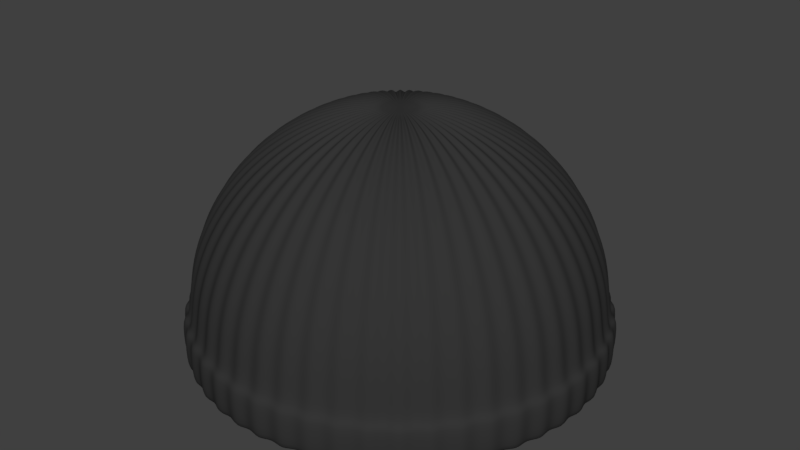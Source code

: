 # Source: Touca.blend  (saved by Blender 2.79.0; exported with 4.5.12 LTS)
import bpy
from mathutils import Matrix  # noqa: F401  (used for matrix-valued properties, if any)

bpy.ops.wm.read_factory_settings(use_empty=True)
scene = bpy.context.scene
scene.name = 'Scene'

# ---- collections
col_collection_1 = bpy.data.collections.new('Collection 1'); scene.collection.children.link(col_collection_1)

# ---- materials (node trees are filled in below, after node groups)
mat_black = bpy.data.materials.new('Black')
mat_black.alpha_threshold = 0.0
mat_black.use_transparent_shadow = False
mat_black.diffuse_color = (0.03522, 0.03522, 0.03522, 1.0)
mat_black.roughness = 0.5

# ---- material node trees

# ---- world
world_world = bpy.data.worlds.new('World'); scene.world = world_world
world_world.color = (0.05088, 0.05088, 0.05088)
world_world.use_sun_shadow = False
world_world.sun_shadow_jitter_overblur = 0.0
world_world.cycles.sampling_method = 'MANUAL'

# ---- meshes
me_sphere_001 = bpy.data.meshes.new('Sphere.001')
me_sphere_001.from_pydata([(0.0, 0.3712, 1.096), (0.0, 0.8065, 0.7389), (0.0, 0.8962, 0.5712), (0.0, 0.9514, 0.3892), (0.01225, 0.1947, 1.181), (0.02403, 0.3819, 1.124), (0.03488, 0.5545, 1.031), (0.0444, 0.7057, 0.9071), (0.05221, 0.8298, 0.7556), (0.05801, 0.9221, 0.5827), (0.06158, 0.9788, 0.3951), (0.06279, 0.998, 0.1843), (0.02372, 0.1877, 1.151), (0.04652, 0.3683, 1.096), (0.06754, 0.5347, 1.007), (0.08597, 0.6805, 0.8859), (0.1011, 0.8002, 0.7389), (0.1123, 0.8891, 0.5712), (0.1192, 0.9439, 0.3892), (0.1216, 0.9624, 0.1847), (0.03656, 0.1916, 1.181), (0.07171, 0.3759, 1.124), (0.1041, 0.5457, 1.031), (0.1325, 0.6946, 0.9071), (0.1558, 0.8167, 0.7556), (0.1731, 0.9075, 0.5827), (0.1838, 0.9634, 0.3951), (0.1874, 0.9823, 0.1843), (0.04706, 0.1833, 1.151), (0.09231, 0.3595, 1.096), (0.134, 0.522, 1.007), (0.1706, 0.6643, 0.8859), (0.2006, 0.7812, 0.7389), (0.2229, 0.868, 0.5712), (0.2366, 0.9215, 0.3892), (0.2412, 0.9395, 0.1847), (0.06029, 0.1855, 1.181), (0.1183, 0.364, 1.124), (0.1717, 0.5284, 1.031), (0.2185, 0.6725, 0.9071), (0.2569, 0.7908, 0.7556), (0.2855, 0.8787, 0.5827), (0.3031, 0.9328, 0.3951), (0.309, 0.9511, 0.1843), (0.06966, 0.1759, 1.151), (0.1366, 0.3451, 1.096), (0.1984, 0.5011, 1.007), (0.2525, 0.6377, 0.8859), (0.2969, 0.7499, 0.7389), (0.3299, 0.8332, 0.5712), (0.3502, 0.8846, 0.3892), (0.3571, 0.9019, 0.1847), (0.08307, 0.1765, 1.181), (0.1629, 0.3463, 1.124), (0.2366, 0.5027, 1.031), (0.3011, 0.6398, 0.9071), (0.354, 0.7523, 0.7556), (0.3934, 0.836, 0.5827), (0.4176, 0.8874, 0.3951), (0.4258, 0.9048, 0.1843), (0.09117, 0.1658, 1.151), (0.1788, 0.3253, 1.096), (0.2596, 0.4722, 1.007), (0.3304, 0.6011, 0.8859), (0.3885, 0.7068, 0.7389), (0.4317, 0.7853, 0.5712), (0.4583, 0.8337, 0.3892), (0.4673, 0.85, 0.1847), (0.1045, 0.1647, 1.181), (0.2051, 0.3231, 1.124), (0.2977, 0.4691, 1.031), (0.3789, 0.597, 0.9071), (0.4455, 0.702, 0.7556), (0.495, 0.7801, 0.5827), (0.5255, 0.8281, 0.3951), (0.5358, 0.8443, 0.1843), (0.1112, 0.1531, 1.151), (0.2182, 0.3003, 1.096), (0.3168, 0.436, 1.007), (0.4032, 0.5549, 0.8859), (0.4741, 0.6525, 0.7389), (0.5268, 0.725, 0.5712), (0.5592, 0.7697, 0.3892), (0.5702, 0.7847, 0.1847), (0.1244, 0.1503, 1.181), (0.2439, 0.2949, 1.124), (0.3541, 0.4281, 1.031), (0.4507, 0.5448, 0.9071), (0.53, 0.6407, 0.7556), (0.5889, 0.7119, 0.5827), (0.6252, 0.7557, 0.3951), (0.6374, 0.7705, 0.1843), (0.1295, 0.1379, 1.151), (0.2541, 0.2706, 1.096), (0.3689, 0.3928, 1.007), (0.4695, 0.5, 0.8859), (0.5521, 0.5879, 0.7389), (0.6135, 0.6533, 0.5712), (0.6513, 0.6935, 0.3892), (0.664, 0.7071, 0.1847), (0.1422, 0.1335, 1.181), (0.279, 0.262, 1.124), (0.405, 0.3803, 1.031), (0.5155, 0.484, 0.9071), (0.6061, 0.5692, 0.7556), (0.6735, 0.6324, 0.5827), (0.715, 0.6714, 0.3951), (0.729, 0.6845, 0.1843), (0.1458, 0.1206, 1.151), (0.286, 0.2366, 1.096), (0.4152, 0.3435, 1.007), (0.5285, 0.4372, 0.8859), (0.6214, 0.5141, 0.7389), (0.6905, 0.5712, 0.5712), (0.733, 0.6064, 0.3892), (0.7474, 0.6183, 0.1847), (0.1578, 0.1147, 1.181), (0.3096, 0.2249, 1.124), (0.4495, 0.3266, 1.031), (0.5721, 0.4156, 0.9071), (0.6727, 0.4887, 0.7556), (0.7474, 0.543, 0.5827), (0.7935, 0.5765, 0.3951), (0.809, 0.5878, 0.1843), (0.1598, 0.1014, 1.151), (0.3134, 0.1989, 1.096), (0.455, 0.2888, 1.007), (0.5791, 0.3675, 0.8859), (0.681, 0.4322, 0.7389), (0.7567, 0.4802, 0.5712), (0.8033, 0.5098, 0.3892), (0.819, 0.5198, 0.1847), (0.171, 0.09399, 1.181), (0.3353, 0.1844, 1.124), (0.4869, 0.2676, 1.031), (0.6196, 0.3407, 0.9071), (0.7286, 0.4006, 0.7556), (0.8096, 0.4451, 0.5827), (0.8595, 0.4725, 0.3951), (0.8763, 0.4818, 0.1843), (0.1712, 0.08057, 1.151), (0.3359, 0.1581, 1.096), (0.4876, 0.2295, 1.007), (0.6206, 0.292, 0.8859), (0.7298, 0.3434, 0.7389), (0.8109, 0.3816, 0.5712), (0.8608, 0.4051, 0.3892), (0.8777, 0.413, 0.1847), (0.1814, 0.07182, 1.181), (0.3558, 0.1409, 1.124), (0.5166, 0.2045, 1.031), (0.6575, 0.2603, 0.9071), (0.7731, 0.3061, 0.7556), (0.859, 0.3401, 0.5827), (0.9119, 0.3611, 0.3951), (0.9298, 0.3681, 0.1843), (0.18, 0.05848, 1.151), (0.353, 0.1147, 1.096), (0.5125, 0.1665, 1.007), (0.6523, 0.212, 0.8859), (0.7671, 0.2492, 0.7389), (0.8523, 0.2769, 0.5712), (0.9048, 0.294, 0.3892), (0.9225, 0.2997, 0.1847), (0.189, 0.04852, 1.181), (0.3707, 0.09517, 1.124), (0.5381, 0.1382, 1.031), (0.6849, 0.1759, 0.9071), (0.8053, 0.2068, 0.7556), (0.8949, 0.2298, 0.5827), (0.95, 0.2439, 0.3951), (0.9686, 0.2487, 0.1843), (0.1859, 0.03546, 1.151), (0.3646, 0.06956, 1.096), (0.5294, 0.101, 1.007), (0.6737, 0.1285, 0.8859), (0.7922, 0.1511, 0.7389), (0.8803, 0.1679, 0.5712), (0.9345, 0.1783, 0.3892), (0.9528, 0.1818, 0.1847), (0.1936, 0.02445, 1.181), (0.3797, 0.04796, 1.124), (0.5512, 0.06963, 1.031), (0.7015, 0.08862, 0.9071), (0.8249, 0.1042, 0.7556), (0.9166, 0.1158, 0.5827), (0.9731, 0.1229, 0.3951), (0.9921, 0.1253, 0.1843), (0.1889, 0.01188, 1.151), (0.3705, 0.02331, 1.096), (0.5378, 0.03384, 1.007), (0.6845, 0.04307, 0.8859), (0.8049, 0.05064, 0.7389), (0.8944, 0.05627, 0.5712), (0.9495, 0.05974, 0.3892), (0.9681, 0.06091, 0.1847), (0.1951, -2.959e-07, 1.181), (0.3827, -3.564e-07, 1.124), (0.5556, -3.247e-07, 1.031), (0.7071, -2.093e-07, 0.9071), (0.8315, -1.869e-07, 0.7556), (0.9239, -2.018e-07, 0.5827), (0.9808, -1.832e-07, 0.3951), (1.0, -9.75e-08, 0.1843), (0.1889, -0.01188, 1.151), (0.3705, -0.02331, 1.096), (0.5378, -0.03384, 1.007), (0.6845, -0.04307, 0.8859), (0.8049, -0.05064, 0.7389), (0.8944, -0.05627, 0.5712), (0.9495, -0.05974, 0.3892), (0.9681, -0.06091, 0.1847), (0.1936, -0.02445, 1.181), (0.3797, -0.04796, 1.124), (0.5512, -0.06963, 1.031), (0.7015, -0.08862, 0.9071), (0.8249, -0.1042, 0.7556), (0.9166, -0.1158, 0.5827), (0.9731, -0.1229, 0.3951), (0.9921, -0.1253, 0.1843), (0.1859, -0.03546, 1.151), (0.3646, -0.06956, 1.096), (0.5294, -0.101, 1.007), (0.6737, -0.1285, 0.8859), (0.7922, -0.1511, 0.7389), (0.8803, -0.1679, 0.5712), (0.9345, -0.1783, 0.3892), (0.9528, -0.1818, 0.1847), (0.189, -0.04852, 1.181), (0.3707, -0.09517, 1.124), (0.5381, -0.1382, 1.031), (0.6849, -0.1759, 0.9071), (0.8053, -0.2068, 0.7556), (0.8949, -0.2298, 0.5827), (0.95, -0.2439, 0.3951), (0.9686, -0.2487, 0.1843), (0.18, -0.05848, 1.151), (0.353, -0.1147, 1.096), (0.5125, -0.1665, 1.007), (0.6523, -0.212, 0.8859), (0.7671, -0.2492, 0.7389), (0.8523, -0.2769, 0.5712), (0.9048, -0.294, 0.3892), (0.9225, -0.2997, 0.1847), (0.1814, -0.07182, 1.181), (0.3558, -0.1409, 1.124), (0.5166, -0.2045, 1.031), (0.6575, -0.2603, 0.9071), (0.7731, -0.3061, 0.7556), (0.859, -0.3401, 0.5827), (0.9119, -0.3611, 0.3951), (0.9298, -0.3681, 0.1843), (0.1712, -0.08057, 1.151), (0.3359, -0.1581, 1.096), (0.4876, -0.2295, 1.007), (0.6206, -0.292, 0.8859), (0.7298, -0.3434, 0.7389), (0.8109, -0.3816, 0.5712), (0.8608, -0.4051, 0.3892), (0.8777, -0.413, 0.1847), (0.171, -0.09399, 1.181), (0.3353, -0.1844, 1.124), (0.4869, -0.2676, 1.031), (0.6196, -0.3407, 0.9071), (0.7286, -0.4006, 0.7556), (0.8096, -0.4451, 0.5827), (0.8595, -0.4725, 0.3951), (0.8763, -0.4818, 0.1843), (0.1598, -0.1014, 1.151), (0.3134, -0.1989, 1.096), (0.455, -0.2888, 1.007), (0.5791, -0.3675, 0.8859), (0.681, -0.4322, 0.7389), (0.7567, -0.4802, 0.5712), (0.8033, -0.5098, 0.3892), (0.819, -0.5198, 0.1847), (0.1578, -0.1147, 1.181), (0.3096, -0.2249, 1.124), (0.4495, -0.3266, 1.031), (0.5721, -0.4156, 0.9071), (0.6727, -0.4887, 0.7556), (0.7474, -0.543, 0.5827), (0.7935, -0.5765, 0.3951), (0.809, -0.5878, 0.1843), (0.1458, -0.1206, 1.151), (0.286, -0.2366, 1.096), (0.4152, -0.3435, 1.007), (0.5285, -0.4372, 0.8859), (0.6214, -0.5141, 0.7389), (0.6905, -0.5712, 0.5712), (0.733, -0.6064, 0.3892), (0.7474, -0.6183, 0.1847), (0.1422, -0.1335, 1.181), (0.279, -0.262, 1.124), (0.405, -0.3803, 1.031), (0.5155, -0.484, 0.9071), (0.6061, -0.5692, 0.7556), (0.6735, -0.6324, 0.5827), (0.715, -0.6714, 0.3951), (0.729, -0.6845, 0.1843), (0.1295, -0.1379, 1.151), (0.2541, -0.2706, 1.096), (0.3689, -0.3928, 1.007), (0.4695, -0.5, 0.8859), (0.5521, -0.5879, 0.7389), (0.6135, -0.6533, 0.5712), (0.6513, -0.6935, 0.3892), (0.664, -0.7071, 0.1847), (0.1244, -0.1503, 1.181), (0.2439, -0.2949, 1.124), (0.3541, -0.4281, 1.031), (0.4507, -0.5448, 0.9071), (0.53, -0.6407, 0.7556), (0.5889, -0.7119, 0.5827), (0.6252, -0.7557, 0.3951), (0.6374, -0.7705, 0.1843), (0.1112, -0.1531, 1.151), (0.2182, -0.3003, 1.096), (0.3168, -0.436, 1.007), (0.4032, -0.5549, 0.8859), (0.4741, -0.6525, 0.7389), (0.5268, -0.725, 0.5712), (0.5592, -0.7697, 0.3892), (0.5702, -0.7847, 0.1847), (0.1045, -0.1647, 1.181), (0.2051, -0.3231, 1.124), (0.2977, -0.4691, 1.031), (0.3789, -0.597, 0.9071), (0.4455, -0.702, 0.7556), (0.495, -0.7801, 0.5827), (0.5255, -0.8281, 0.3951), (0.5358, -0.8443, 0.1843), (0.09117, -0.1658, 1.151), (0.1788, -0.3253, 1.096), (0.2596, -0.4722, 1.007), (0.3304, -0.6011, 0.8859), (0.3885, -0.7068, 0.7389), (0.4317, -0.7853, 0.5712), (0.4583, -0.8337, 0.3892), (0.4673, -0.85, 0.1847), (0.08307, -0.1765, 1.181), (0.1629, -0.3463, 1.124), (0.2366, -0.5027, 1.031), (0.3011, -0.6398, 0.9071), (0.354, -0.7523, 0.7556), (0.3934, -0.836, 0.5827), (0.4176, -0.8874, 0.3951), (0.4258, -0.9048, 0.1843), (0.06966, -0.1759, 1.151), (0.1366, -0.3451, 1.096), (0.1984, -0.5011, 1.007), (0.2525, -0.6377, 0.8859), (0.2969, -0.7499, 0.7389), (0.3299, -0.8332, 0.5712), (0.3502, -0.8846, 0.3892), (0.3571, -0.9019, 0.1847), (0.06029, -0.1855, 1.181), (0.1183, -0.364, 1.124), (0.1717, -0.5284, 1.031), (0.2185, -0.6725, 0.9071), (0.2569, -0.7908, 0.7556), (0.2855, -0.8787, 0.5827), (0.3031, -0.9328, 0.3951), (0.309, -0.9511, 0.1843), (0.04706, -0.1833, 1.151), (0.09231, -0.3595, 1.096), (0.134, -0.522, 1.007), (0.1706, -0.6643, 0.8859), (0.2006, -0.7812, 0.7389), (0.2229, -0.868, 0.5712), (0.2366, -0.9215, 0.3892), (0.2412, -0.9395, 0.1847), (0.03656, -0.1916, 1.181), (0.07171, -0.3759, 1.124), (0.1041, -0.5457, 1.031), (0.1325, -0.6946, 0.9071), (0.1558, -0.8167, 0.7556), (0.1731, -0.9075, 0.5827), (0.1838, -0.9634, 0.3951), (0.1874, -0.9823, 0.1843), (0.02372, -0.1877, 1.151), (0.04652, -0.3683, 1.096), (0.06754, -0.5347, 1.007), (0.08597, -0.6805, 0.8859), (0.1011, -0.8002, 0.7389), (0.1123, -0.8891, 0.5712), (0.1192, -0.9439, 0.3892), (0.1216, -0.9624, 0.1847), (0.01225, -0.1947, 1.181), (0.02403, -0.3819, 1.124), (0.03488, -0.5545, 1.031), (0.0444, -0.7057, 0.9071), (0.05221, -0.8298, 0.7556), (0.05801, -0.9221, 0.5827), (0.06158, -0.9788, 0.3951), (0.06279, -0.998, 0.1843), (2.346e-08, -0.1892, 1.151), (1.985e-08, -0.3712, 1.096), (6.321e-08, -0.5389, 1.007), (1.319e-07, -0.6859, 0.8859), (9.934e-08, -0.8065, 0.7389), (7.405e-08, -0.8962, 0.5712), (-1.03e-07, -0.9514, 0.3892), (1.861e-07, -0.97, 0.1847), (-0.01225, -0.1947, 1.181), (-0.02403, -0.3819, 1.124), (-0.03488, -0.5545, 1.031), (-0.0444, -0.7057, 0.9071), (-0.05221, -0.8298, 0.7556), (-0.05801, -0.9221, 0.5827), (-0.06158, -0.9788, 0.3951), (-0.06279, -0.998, 0.1843), (-0.02372, -0.1877, 1.151), (-0.04652, -0.3683, 1.096), (-0.06754, -0.5347, 1.007), (-0.08597, -0.6805, 0.8859), (-0.1011, -0.8002, 0.7389), (-0.1123, -0.8891, 0.5712), (-0.1192, -0.9439, 0.3892), (-0.1216, -0.9624, 0.1847), (-0.03656, -0.1916, 1.181), (-0.07171, -0.3759, 1.124), (-0.1041, -0.5457, 1.031), (-0.1325, -0.6946, 0.9071), (-0.1558, -0.8167, 0.7556), (-0.1731, -0.9075, 0.5827), (-0.1838, -0.9634, 0.3951), (-0.1874, -0.9823, 0.1843), (-0.04706, -0.1833, 1.151), (-0.09231, -0.3595, 1.096), (-0.134, -0.522, 1.007), (-0.1706, -0.6643, 0.8859), (-0.2006, -0.7812, 0.7389), (-0.2229, -0.868, 0.5712), (-0.2366, -0.9215, 0.3892), (-0.2412, -0.9395, 0.1847), (-0.06029, -0.1855, 1.181), (-0.1183, -0.364, 1.124), (-0.1717, -0.5284, 1.031), (-0.2185, -0.6725, 0.9071), (-0.2569, -0.7908, 0.7556), (-0.2855, -0.8787, 0.5827), (-0.3031, -0.9328, 0.3951), (-0.309, -0.9511, 0.1843), (-0.06966, -0.1759, 1.151), (-0.1366, -0.3451, 1.096), (-0.1984, -0.5011, 1.007), (-0.2525, -0.6377, 0.8859), (-0.2969, -0.7499, 0.7389), (-0.3299, -0.8332, 0.5712), (-0.3502, -0.8846, 0.3892), (-0.3571, -0.9019, 0.1847), (-0.08307, -0.1765, 1.181), (-0.1629, -0.3463, 1.124), (-0.2366, -0.5027, 1.031), (-0.3011, -0.6398, 0.9071), (-0.354, -0.7523, 0.7556), (-0.3934, -0.836, 0.5827), (-0.4176, -0.8874, 0.3951), (-0.4258, -0.9048, 0.1843), (0.4401, -0.9353, -0.003248), (-0.09117, -0.1658, 1.151), (-0.1788, -0.3253, 1.096), (-0.2596, -0.4722, 1.007), (-0.3304, -0.6011, 0.8859), (-0.3885, -0.7068, 0.7389), (-0.4317, -0.7853, 0.5712), (-0.4583, -0.8337, 0.3892), (-0.4673, -0.85, 0.1847), (0.3691, -0.9323, 0.002849), (0.6589, 0.7965, -0.003248), (0.6864, 0.7309, 0.002849), (-0.5894, 0.8112, 0.002849), (-0.5539, 0.8728, -0.003248), (1.882e-07, -1.003, 0.002849), (-0.06491, -1.032, -0.003248), (-0.1045, -0.1647, 1.181), (-0.2051, -0.3231, 1.124), (-0.2977, -0.4691, 1.031), (-0.3789, -0.597, 0.9071), (-0.4455, -0.702, 0.7556), (-0.495, -0.7801, 0.5827), (-0.5255, -0.8281, 0.3951), (-0.5358, -0.8443, 0.1843), (0.7726, -0.6391, 0.002849), (0.7535, -0.7076, -0.003248), (0.9073, 0.4269, 0.002849), (0.9611, 0.3805, -0.003248), (0.3194, -0.9831, -0.003248), (0.2494, -0.9712, 0.002849), (-0.9849, 0.1879, 0.002849), (-0.1112, -0.1531, 1.151), (-0.2182, -0.3003, 1.096), (-0.3168, -0.436, 1.007), (-0.4032, -0.5549, 0.8859), (-0.4741, -0.6525, 0.7389), (-0.5268, -0.725, 0.5712), (-0.5592, -0.7697, 0.3892), (-0.5702, -0.7847, 0.1847), (-1.001, 0.2571, -0.003248), (-0.1257, -0.9948, 0.002849), (-0.1937, -1.015, -0.003248), (0.3691, 0.9323, 0.002849), (0.4401, 0.9353, -0.003248), (-0.8363, 0.6076, -0.003248), (-0.7726, 0.6391, 0.002849), (-0.1244, -0.1503, 1.181), (-0.2439, -0.2949, 1.124), (-0.3541, -0.4281, 1.031), (-0.4507, -0.5448, 0.9071), (-0.53, -0.6407, 0.7556), (-0.5889, -0.7119, 0.5827), (-0.6252, -0.7557, 0.3951), (-0.6374, -0.7705, 0.1843), (-1.001, -0.2571, -0.003248), (-0.9849, -0.1879, 0.002849), (0.7535, 0.7076, -0.003248), (0.7726, 0.6391, 0.002849), (-0.4831, 0.8787, 0.002849), (-0.4401, 0.9353, -0.003248), (0.9536, 0.3098, 0.002849), (-0.1295, -0.1379, 1.151), (-0.2541, -0.2706, 1.096), (-0.3689, -0.3928, 1.007), (-0.4695, -0.5, 0.8859), (-0.5521, -0.5879, 0.7389), (-0.6135, -0.6533, 0.5712), (-0.6513, -0.6935, 0.3892), (-0.664, -0.7071, 0.1847), (1.001, 0.2571, -0.003248), (1.026, -0.1296, -0.003248), (0.9849, -0.1879, 0.002849), (-0.9536, 0.3098, 0.002849), (-0.9611, 0.3805, -0.003248), (0.4831, 0.8787, 0.002849), (0.5539, 0.8728, -0.003248), (-0.1422, -0.1335, 1.181), (-0.279, -0.262, 1.124), (-0.405, -0.3803, 1.031), (-0.5155, -0.484, 0.9071), (-0.6061, -0.5692, 0.7556), (-0.6735, -0.6324, 0.5827), (-0.715, -0.6714, 0.3951), (-0.729, -0.6845, 0.1843), (-8.075e-08, 1.003, 0.2184), (-8.075e-08, 1.003, 0.002849), (0.06491, 1.032, -0.003248), (-1.026, -0.1296, -0.003248), (-1.001, -0.06296, 0.002849), (-0.2494, -0.9712, 0.002849), (-0.3194, -0.9831, -0.003248), (-0.1458, -0.1206, 1.151), (-0.286, -0.2366, 1.096), (-0.4152, -0.3435, 1.007), (-0.5285, -0.4372, 0.8859), (-0.6214, -0.5141, 0.7389), (-0.6905, -0.5712, 0.5712), (-0.733, -0.6064, 0.3892), (-0.7474, -0.6183, 0.1847), (-0.7535, 0.7076, -0.003248), (-0.6864, 0.7309, 0.002849), (0.8363, 0.6076, -0.003248), (0.8466, 0.5373, 0.002849), (-0.3691, 0.9323, 0.002849), (-0.3194, 0.9831, -0.003248), (-0.6864, -0.7309, 0.002849), (-0.1578, -0.1147, 1.181), (-0.3096, -0.2249, 1.124), (-0.4495, -0.3266, 1.031), (-0.5721, -0.4156, 0.9071), (-0.6727, -0.4887, 0.7556), (-0.7474, -0.543, 0.5827), (-0.7935, -0.5765, 0.3951), (-0.809, -0.5878, 0.1843), (-0.7535, -0.7076, -0.003248), (0.9849, 0.1879, 0.002849), (1.026, 0.1296, -0.003248), (1.001, -0.2571, -0.003248), (0.9536, -0.3098, 0.002849), (0.1937, -1.015, -0.003248), (0.1257, -0.9948, 0.002849), (-0.1598, -0.1014, 1.151), (-0.3134, -0.1989, 1.096), (-0.455, -0.2888, 1.007), (-0.5791, -0.3675, 0.8859), (-0.681, -0.4322, 0.7389), (-0.7567, -0.4802, 0.5712), (-0.8033, -0.5098, 0.3892), (-0.819, -0.5198, 0.1847), (-0.9073, 0.4269, 0.002849), (-0.9058, 0.498, -0.003248), (-0.3691, -0.9323, 0.002849), (-0.4401, -0.9353, -0.003248), (-0.6589, 0.7965, -0.003248), (-0.4831, -0.8787, 0.002849), (0.06491, -1.032, -0.003248), (-0.171, -0.09399, 1.181), (-0.3353, -0.1844, 1.124), (-0.4868, -0.2676, 1.031), (-0.6196, -0.3407, 0.9071), (-0.7286, -0.4006, 0.7556), (-0.8096, -0.4451, 0.5827), (-0.8595, -0.4725, 0.3951), (-0.8763, -0.4818, 0.1843), (-0.2494, 0.9712, 0.002849), (-0.1937, 1.015, -0.003248), (-0.1937, 1.015, 0.219), (0.9058, 0.498, -0.003248), (-0.7726, -0.6391, 0.002849), (-0.2494, 0.9712, 0.2184), (-0.8363, -0.6076, -0.003248), (-2.86e-07, -4.506e-07, 1.17), (-0.1712, -0.08057, 1.151), (-0.3359, -0.1581, 1.096), (-0.4876, -0.2295, 1.007), (-0.6206, -0.292, 0.8859), (-0.7298, -0.3434, 0.7389), (-0.8109, -0.3816, 0.5712), (-0.8608, -0.4051, 0.3892), (-0.8777, -0.413, 0.1847), (1.001, 0.06296, 0.002849), (1.034, -9.548e-08, -0.003248), (0.5894, 0.8112, 0.002849), (0.9611, -0.3805, -0.003248), (0.9073, -0.4269, 0.002849), (0.6864, -0.7309, 0.002849), (0.6589, -0.7965, -0.003248), (-0.1814, -0.07182, 1.181), (-0.3558, -0.1409, 1.124), (-0.5166, -0.2045, 1.031), (-0.6575, -0.2603, 0.9071), (-0.7731, -0.3061, 0.7556), (-0.859, -0.3401, 0.5827), (-0.9119, -0.3611, 0.3951), (-0.9298, -0.3681, 0.1843), (-0.1257, 0.9948, 0.2184), (-0.1257, 0.9948, 0.002849), (-0.3194, 0.9831, 0.219), (-0.06491, 1.032, -0.003248), (-0.06491, 1.032, 0.219), (-0.5539, -0.8728, -0.003248), (-0.5894, -0.8112, 0.002849), (-0.18, -0.05848, 1.151), (-0.353, -0.1147, 1.096), (-0.5125, -0.1665, 1.007), (-0.6523, -0.212, 0.8859), (-0.7671, -0.2492, 0.7389), (-0.8523, -0.2769, 0.5712), (-0.9048, -0.294, 0.3892), (-0.9225, -0.2997, 0.1847), (-0.8466, -0.5373, 0.002849), (-0.9058, -0.498, -0.003248), (-0.8466, 0.5373, 0.002849), (1.001, -0.06296, 0.002849), (0.9058, -0.498, -0.003248), (0.8466, -0.5373, 0.002849), (0.1257, 0.9948, 0.002849), (-0.189, -0.04852, 1.181), (-0.3707, -0.09517, 1.124), (-0.5381, -0.1382, 1.031), (-0.6849, -0.1759, 0.9071), (-0.8053, -0.2068, 0.7556), (-0.8949, -0.2298, 0.5827), (-0.95, -0.2439, 0.3951), (-0.9686, -0.2487, 0.1843), (0.5894, -0.8112, 0.002849), (0.5539, -0.8728, -0.003248), (-0.6589, -0.7965, -0.003248), (-0.9073, -0.4269, 0.002849), (-0.9611, -0.3805, -0.003248), (-1.034, -2.88e-07, -0.003248), (-1.001, 0.06296, 0.002849), (-0.1859, -0.03546, 1.151), (-0.3646, -0.06956, 1.096), (-0.5294, -0.101, 1.007), (-0.6737, -0.1285, 0.8859), (-0.7922, -0.1511, 0.7389), (-0.8803, -0.1679, 0.5712), (-0.9345, -0.1783, 0.3892), (-0.9528, -0.1818, 0.1847), (-0.3691, 0.9323, 0.2184), (0.8363, -0.6076, -0.003248), (0.1937, 1.015, -0.003248), (0.2494, 0.9712, 0.002849), (0.4831, -0.8787, 0.002849), (-0.9536, -0.3098, 0.002849), (-1.026, 0.1296, -0.003248), (-0.1936, -0.02445, 1.181), (-0.3797, -0.04796, 1.124), (-0.5512, -0.06963, 1.031), (-0.7015, -0.08862, 0.9071), (-0.8249, -0.1042, 0.7556), (-0.9166, -0.1158, 0.5827), (-0.9731, -0.1229, 0.3951), (-0.9921, -0.1253, 0.1843), (0.3194, 0.9831, -0.003248), (-0.4401, 0.9353, 0.219), (-0.4831, 0.8787, 0.2184), (-0.5539, 0.8728, 0.219), (-0.5894, 0.8112, 0.2184), (-0.6589, 0.7965, 0.219), (-0.6864, 0.7309, 0.2184), (-0.1889, -0.01188, 1.151), (-0.3705, -0.02331, 1.096), (-0.5378, -0.03384, 1.007), (-0.6845, -0.04307, 0.8859), (-0.8049, -0.05064, 0.7389), (-0.8944, -0.05627, 0.5712), (-0.9495, -0.05974, 0.3892), (-0.9681, -0.06091, 0.1847), (-0.7535, 0.7076, 0.219), (-0.7726, 0.6391, 0.2184), (-0.8363, 0.6076, 0.219), (-0.8466, 0.5373, 0.2184), (-0.9058, 0.498, 0.219), (-0.9073, 0.4269, 0.2184), (-0.9611, 0.3805, 0.219), (-0.1951, -3.043e-07, 1.181), (-0.3827, -3.173e-07, 1.124), (-0.5556, -3.806e-07, 1.031), (-0.7071, -3.136e-07, 0.9071), (-0.8315, -2.055e-07, 0.7556), (-0.9239, -2.8e-07, 0.5827), (-0.9808, -1.161e-07, 0.3951), (-1.0, -2.838e-07, 0.1843), (-0.9536, 0.3098, 0.2184), (-1.001, 0.2571, 0.219), (-0.9849, 0.1879, 0.2184), (-1.026, 0.1296, 0.219), (-1.001, 0.06296, 0.2184), (-1.034, -2.88e-07, 0.219), (-1.001, -0.06296, 0.2184), (-0.1889, 0.01188, 1.151), (-0.3705, 0.02331, 1.096), (-0.5378, 0.03384, 1.007), (-0.6845, 0.04307, 0.8859), (-0.8049, 0.05064, 0.7389), (-0.8944, 0.05627, 0.5712), (-0.9495, 0.05974, 0.3892), (-0.9681, 0.06091, 0.1847), (-1.026, -0.1296, 0.219), (-0.9849, -0.1879, 0.2184), (-1.001, -0.2571, 0.219), (-0.9536, -0.3098, 0.2184), (-0.9611, -0.3805, 0.219), (-0.9073, -0.4269, 0.2184), (-0.9058, -0.498, 0.219), (-0.1936, 0.02445, 1.181), (-0.3797, 0.04796, 1.124), (-0.5512, 0.06963, 1.031), (-0.7015, 0.08862, 0.9071), (-0.8249, 0.1042, 0.7556), (-0.9166, 0.1158, 0.5827), (-0.9731, 0.1229, 0.3951), (-0.9921, 0.1253, 0.1843), (-0.8466, -0.5373, 0.2184), (-0.8363, -0.6076, 0.219), (-0.7726, -0.6391, 0.2184), (-0.7535, -0.7076, 0.219), (-0.6864, -0.7309, 0.2184), (-0.6589, -0.7965, 0.219), (-0.5894, -0.8112, 0.2184), (-0.1859, 0.03546, 1.151), (-0.3646, 0.06956, 1.096), (-0.5294, 0.101, 1.007), (-0.6737, 0.1285, 0.8859), (-0.7922, 0.1511, 0.7389), (-0.8803, 0.1679, 0.5712), (-0.9345, 0.1783, 0.3892), (-0.9528, 0.1818, 0.1847), (-0.5539, -0.8728, 0.219), (-0.4831, -0.8787, 0.2184), (-0.4401, -0.9353, 0.219), (-0.3691, -0.9323, 0.2184), (-0.3194, -0.9831, 0.219), (-0.2494, -0.9712, 0.2184), (-0.1937, -1.015, 0.219), (-0.189, 0.04852, 1.181), (-0.3707, 0.09517, 1.124), (-0.5381, 0.1382, 1.031), (-0.6849, 0.1758, 0.9071), (-0.8053, 0.2068, 0.7556), (-0.8949, 0.2298, 0.5827), (-0.95, 0.2439, 0.3951), (-0.9686, 0.2487, 0.1843), (-0.1257, -0.9948, 0.2184), (-0.06491, -1.032, 0.219), (1.882e-07, -1.003, 0.2184), (0.06491, -1.032, 0.219), (0.1257, -0.9948, 0.2184), (0.1937, -1.015, 0.219), (0.2494, -0.9712, 0.2184), (-0.18, 0.05848, 1.151), (-0.353, 0.1147, 1.096), (-0.5125, 0.1665, 1.007), (-0.6523, 0.212, 0.8859), (-0.7671, 0.2492, 0.7389), (-0.8523, 0.2769, 0.5712), (-0.9048, 0.294, 0.3892), (-0.9225, 0.2997, 0.1847), (0.3194, -0.9831, 0.219), (0.3691, -0.9323, 0.2184), (0.4401, -0.9353, 0.219), (0.4831, -0.8787, 0.2184), (0.5539, -0.8728, 0.219), (0.5894, -0.8112, 0.2184), (0.6589, -0.7965, 0.219), (-0.1814, 0.07182, 1.181), (-0.3558, 0.1409, 1.124), (-0.5166, 0.2045, 1.031), (-0.6575, 0.2603, 0.9071), (-0.7731, 0.3061, 0.7556), (-0.859, 0.3401, 0.5827), (-0.9119, 0.3611, 0.3951), (-0.9298, 0.3681, 0.1843), (0.6864, -0.7309, 0.2184), (0.7535, -0.7076, 0.219), (0.7726, -0.6391, 0.2184), (0.8363, -0.6076, 0.219), (0.8466, -0.5373, 0.2184), (0.9058, -0.498, 0.219), (0.9073, -0.4269, 0.2184), (-0.1712, 0.08057, 1.151), (-0.3359, 0.1581, 1.096), (-0.4876, 0.2295, 1.007), (-0.6206, 0.292, 0.8859), (-0.7298, 0.3434, 0.7389), (-0.8109, 0.3816, 0.5712), (-0.8608, 0.4051, 0.3892), (-0.8777, 0.413, 0.1847), (0.9611, -0.3805, 0.219), (0.9536, -0.3098, 0.2184), (1.001, -0.2571, 0.219), (0.9849, -0.1879, 0.2184), (1.026, -0.1296, 0.219), (1.001, -0.06296, 0.2184), (1.034, -9.548e-08, 0.219), (-0.171, 0.09399, 1.181), (-0.3353, 0.1844, 1.124), (-0.4869, 0.2676, 1.031), (-0.6196, 0.3407, 0.9071), (-0.7286, 0.4006, 0.7556), (-0.8096, 0.4451, 0.5827), (-0.8595, 0.4725, 0.3951), (-0.8763, 0.4818, 0.1843), (1.001, 0.06296, 0.2184), (1.026, 0.1296, 0.219), (0.9849, 0.1879, 0.2184), (1.001, 0.2571, 0.219), (0.9536, 0.3098, 0.2184), (0.9611, 0.3805, 0.219), (0.9073, 0.4269, 0.2184), (-0.1598, 0.1014, 1.151), (-0.3134, 0.1989, 1.096), (-0.455, 0.2888, 1.007), (-0.5791, 0.3675, 0.8859), (-0.681, 0.4322, 0.7389), (-0.7567, 0.4802, 0.5712), (-0.8033, 0.5098, 0.3892), (-0.819, 0.5198, 0.1847), (0.9058, 0.498, 0.219), (0.8466, 0.5373, 0.2184), (0.8363, 0.6076, 0.219), (0.7726, 0.6391, 0.2184), (0.7535, 0.7076, 0.219), (0.6864, 0.7309, 0.2184), (0.6589, 0.7965, 0.219), (-0.1578, 0.1147, 1.181), (-0.3096, 0.2249, 1.124), (-0.4495, 0.3266, 1.031), (-0.5721, 0.4156, 0.9071), (-0.6727, 0.4887, 0.7556), (-0.7474, 0.543, 0.5827), (-0.7935, 0.5765, 0.3951), (-0.809, 0.5878, 0.1843), (0.5894, 0.8112, 0.2184), (0.5539, 0.8728, 0.219), (0.4831, 0.8787, 0.2184), (0.4401, 0.9353, 0.219), (0.3691, 0.9323, 0.2184), (0.3194, 0.9831, 0.219), (0.2494, 0.9712, 0.2184), (-0.1458, 0.1206, 1.151), (-0.286, 0.2366, 1.096), (-0.4152, 0.3435, 1.007), (-0.5285, 0.4372, 0.8859), (-0.6214, 0.5141, 0.7389), (-0.6905, 0.5712, 0.5712), (-0.733, 0.6064, 0.3892), (-0.7474, 0.6183, 0.1847), (0.1937, 1.015, 0.219), (0.06491, 1.032, 0.219), (0.1257, 0.9948, 0.2184), (-7.411e-08, 0.97, 0.006), (-0.06279, 0.998, 8.941e-08), (-0.1216, 0.9624, 0.006), (-0.1874, 0.9823, 8.941e-08), (-0.1422, 0.1335, 1.181), (-0.279, 0.262, 1.124), (-0.405, 0.3803, 1.031), (-0.5155, 0.484, 0.9071), (-0.6061, 0.5692, 0.7556), (-0.6735, 0.6324, 0.5827), (-0.715, 0.6714, 0.3951), (-0.729, 0.6845, 0.1843), (-0.2412, 0.9395, 0.006), (-0.309, 0.9511, 8.941e-08), (-0.3571, 0.9019, 0.006), (-0.4258, 0.9048, 8.941e-08), (-0.4673, 0.85, 0.006), (-0.5358, 0.8443, 8.941e-08), (-0.5702, 0.7847, 0.006), (-0.1295, 0.1379, 1.151), (-0.2541, 0.2706, 1.096), (-0.3689, 0.3928, 1.007), (-0.4695, 0.5, 0.8859), (-0.5521, 0.5879, 0.7389), (-0.6135, 0.6533, 0.5712), (-0.6513, 0.6935, 0.3892), (-0.664, 0.7071, 0.1847), (-0.6374, 0.7705, 8.941e-08), (-0.664, 0.7071, 0.006), (-0.729, 0.6845, 8.941e-08), (-0.7474, 0.6183, 0.006), (-0.809, 0.5878, 8.941e-08), (-0.819, 0.5198, 0.006), (-0.8763, 0.4818, 8.941e-08), (-0.1244, 0.1503, 1.181), (-0.2439, 0.2949, 1.124), (-0.3541, 0.4281, 1.031), (-0.4507, 0.5448, 0.9071), (-0.53, 0.6407, 0.7556), (-0.5889, 0.7119, 0.5827), (-0.6252, 0.7557, 0.3951), (-0.6374, 0.7705, 0.1843), (-0.8777, 0.413, 0.006), (-0.9298, 0.3681, 8.941e-08), (-0.9225, 0.2997, 0.006), (-0.9686, 0.2487, 8.941e-08), (-0.9528, 0.1818, 0.006), (-0.9921, 0.1253, 8.941e-08), (-0.9681, 0.06091, 0.006), (-0.1112, 0.1531, 1.151), (-0.2182, 0.3003, 1.096), (-0.3168, 0.436, 1.007), (-0.4032, 0.5549, 0.8859), (-0.4741, 0.6525, 0.7389), (-0.5268, 0.725, 0.5712), (-0.5592, 0.7697, 0.3892), (-0.5702, 0.7847, 0.1847), (-1.0, -2.838e-07, 8.941e-08), (-0.9681, -0.06091, 0.006), (-0.9921, -0.1253, 8.941e-08), (-0.9528, -0.1818, 0.006), (-0.9686, -0.2487, 8.941e-08), (-0.9225, -0.2997, 0.006), (-0.9298, -0.3681, 8.941e-08), (-0.1045, 0.1647, 1.181), (-0.2051, 0.3231, 1.124), (-0.2977, 0.4691, 1.031), (-0.3789, 0.597, 0.9071), (-0.4455, 0.702, 0.7556), (-0.495, 0.7801, 0.5827), (-0.5255, 0.8281, 0.3951), (-0.5358, 0.8443, 0.1843), (-0.8777, -0.413, 0.006), (-0.8763, -0.4818, 8.941e-08), (-0.819, -0.5198, 0.006), (-0.809, -0.5878, 8.941e-08), (-0.7474, -0.6183, 0.006), (-0.729, -0.6845, 8.941e-08), (-0.664, -0.7071, 0.006), (-0.09117, 0.1658, 1.151), (-0.1788, 0.3253, 1.096), (-0.2596, 0.4722, 1.007), (-0.3304, 0.6011, 0.8859), (-0.3885, 0.7068, 0.7389), (-0.4317, 0.7853, 0.5712), (-0.4583, 0.8337, 0.3892), (-0.4673, 0.85, 0.1847), (-0.6374, -0.7705, 8.941e-08), (-0.5702, -0.7847, 0.006), (-0.5358, -0.8443, 8.941e-08), (-0.4673, -0.85, 0.006), (-0.4258, -0.9048, 8.941e-08), (-0.3571, -0.9019, 0.006), (-0.309, -0.9511, 8.941e-08), (-0.08307, 0.1765, 1.181), (-0.1629, 0.3463, 1.124), (-0.2366, 0.5027, 1.031), (-0.3011, 0.6398, 0.9071), (-0.354, 0.7523, 0.7556), (-0.3934, 0.836, 0.5827), (-0.4176, 0.8874, 0.3951), (-0.4258, 0.9048, 0.1843), (-0.2412, -0.9395, 0.006), (-0.1874, -0.9823, 8.941e-08), (-0.1216, -0.9624, 0.006), (-0.06279, -0.998, 8.941e-08), (1.861e-07, -0.97, 0.006), (0.06279, -0.998, 8.941e-08), (0.1216, -0.9624, 0.006), (-0.06966, 0.1759, 1.151), (-0.1366, 0.3451, 1.096), (-0.1984, 0.5011, 1.007), (-0.2525, 0.6377, 0.8859), (-0.2969, 0.7499, 0.7389), (-0.3299, 0.8332, 0.5712), (-0.3502, 0.8846, 0.3892), (-0.3571, 0.9019, 0.1847), (0.1874, -0.9823, 8.941e-08), (0.2412, -0.9395, 0.006), (0.309, -0.9511, 8.941e-08), (0.3571, -0.9019, 0.006), (0.4258, -0.9048, 8.941e-08), (0.4673, -0.85, 0.006), (0.5358, -0.8443, 8.941e-08), (-0.06029, 0.1855, 1.181), (-0.1183, 0.364, 1.124), (-0.1717, 0.5284, 1.031), (-0.2185, 0.6725, 0.9071), (-0.2569, 0.7908, 0.7556), (-0.2855, 0.8787, 0.5827), (-0.3031, 0.9328, 0.3951), (-0.309, 0.9511, 0.1843), (0.5702, -0.7847, 0.006), (0.6374, -0.7705, 8.941e-08), (0.664, -0.7071, 0.006), (0.729, -0.6845, 8.941e-08), (0.7474, -0.6183, 0.006), (0.809, -0.5878, 8.941e-08), (0.819, -0.5198, 0.006), (-0.04706, 0.1833, 1.151), (-0.09231, 0.3595, 1.096), (-0.134, 0.522, 1.007), (-0.1706, 0.6643, 0.8859), (-0.2006, 0.7812, 0.7389), (-0.2229, 0.868, 0.5712), (-0.2366, 0.9215, 0.3892), (-0.2412, 0.9395, 0.1847), (0.8763, -0.4818, 8.941e-08), (0.8777, -0.413, 0.006), (0.9298, -0.3681, 8.941e-08), (0.9225, -0.2997, 0.006), (0.9686, -0.2487, 8.941e-08), (0.9528, -0.1818, 0.006), (0.9921, -0.1253, 8.941e-08), (-0.03656, 0.1916, 1.181), (-0.07171, 0.3759, 1.124), (-0.1041, 0.5457, 1.031), (-0.1325, 0.6946, 0.9071), (-0.1558, 0.8167, 0.7556), (-0.1731, 0.9075, 0.5827), (-0.1838, 0.9634, 0.3951), (-0.1874, 0.9823, 0.1843), (0.9681, -0.06091, 0.006), (1.0, -9.75e-08, 8.941e-08), (0.9681, 0.06091, 0.006), (0.9921, 0.1253, 8.941e-08), (0.9528, 0.1818, 0.006), (0.9686, 0.2487, 8.941e-08), (0.9225, 0.2997, 0.006), (-0.02372, 0.1877, 1.151), (-0.04652, 0.3683, 1.096), (-0.06754, 0.5347, 1.007), (-0.08597, 0.6805, 0.8859), (-0.1011, 0.8002, 0.7389), (-0.1123, 0.8891, 0.5712), (-0.1192, 0.9439, 0.3892), (-0.1216, 0.9624, 0.1847), (0.9298, 0.3681, 8.941e-08), (0.8777, 0.413, 0.006), (0.8763, 0.4818, 8.941e-08), (0.819, 0.5198, 0.006), (0.809, 0.5878, 8.941e-08), (0.7474, 0.6183, 0.006), (0.729, 0.6845, 8.941e-08), (-0.01225, 0.1947, 1.181), (-0.02403, 0.3819, 1.124), (-0.03488, 0.5545, 1.031), (-0.0444, 0.7057, 0.9071), (-0.05221, 0.8298, 0.7556), (-0.05801, 0.9221, 0.5827), (-0.06158, 0.9788, 0.3951), (-0.06279, 0.998, 0.1843), (0.664, 0.7071, 0.006), (0.6374, 0.7705, 8.941e-08), (0.5702, 0.7847, 0.006), (0.5358, 0.8443, 8.941e-08), (0.4673, 0.85, 0.006), (0.4258, 0.9048, 8.941e-08), (0.3571, 0.9019, 0.006), (-2.739e-09, 0.1892, 1.151), (-1.629e-08, 0.5389, 1.007), (-4.158e-08, 0.6859, 0.8859), (-7.411e-08, 0.97, 0.1847), (0.309, 0.9511, 8.941e-08), (0.2412, 0.9395, 0.006), (0.1874, 0.9823, 8.941e-08), (0.1216, 0.9624, 0.006), (0.06279, 0.998, 8.941e-08)], [], [(1093, 0, 5, 6), (1094, 1093, 6, 7), (1, 1094, 7, 8), (2, 1, 8, 9), (3, 2, 9, 10), (1095, 3, 10, 11), (1092, 611, 4), (0, 1092, 4, 5), (5, 4, 12, 13), (6, 5, 13, 14), (7, 6, 14, 15), (8, 7, 15, 16), (9, 8, 16, 17), (10, 9, 17, 18), (11, 10, 18, 19), (4, 611, 12), (17, 16, 24, 25), (18, 17, 25, 26), (19, 18, 26, 27), (12, 611, 20), (13, 12, 20, 21), (14, 13, 21, 22), (15, 14, 22, 23), (16, 15, 23, 24), (22, 21, 29, 30), (23, 22, 30, 31), (24, 23, 31, 32), (25, 24, 32, 33), (26, 25, 33, 34), (27, 26, 34, 35), (20, 611, 28), (21, 20, 28, 29), (34, 33, 41, 42), (35, 34, 42, 43), (28, 611, 36), (29, 28, 36, 37), (30, 29, 37, 38), (31, 30, 38, 39), (32, 31, 39, 40), (33, 32, 40, 41), (38, 37, 45, 46), (39, 38, 46, 47), (40, 39, 47, 48), (41, 40, 48, 49), (42, 41, 49, 50), (43, 42, 50, 51), (36, 611, 44), (37, 36, 44, 45), (50, 49, 57, 58), (51, 50, 58, 59), (44, 611, 52), (45, 44, 52, 53), (46, 45, 53, 54), (47, 46, 54, 55), (48, 47, 55, 56), (49, 48, 56, 57), (55, 54, 62, 63), (56, 55, 63, 64), (57, 56, 64, 65), (58, 57, 65, 66), (59, 58, 66, 67), (52, 611, 60), (53, 52, 60, 61), (54, 53, 61, 62), (67, 66, 74, 75), (60, 611, 68), (61, 60, 68, 69), (62, 61, 69, 70), (63, 62, 70, 71), (64, 63, 71, 72), (65, 64, 72, 73), (66, 65, 73, 74), (72, 71, 79, 80), (73, 72, 80, 81), (74, 73, 81, 82), (75, 74, 82, 83), (68, 611, 76), (69, 68, 76, 77), (70, 69, 77, 78), (71, 70, 78, 79), (76, 611, 84), (77, 76, 84, 85), (78, 77, 85, 86), (79, 78, 86, 87), (80, 79, 87, 88), (81, 80, 88, 89), (82, 81, 89, 90), (83, 82, 90, 91), (88, 87, 95, 96), (89, 88, 96, 97), (90, 89, 97, 98), (91, 90, 98, 99), (84, 611, 92), (85, 84, 92, 93), (86, 85, 93, 94), (87, 86, 94, 95), (93, 92, 100, 101), (94, 93, 101, 102), (95, 94, 102, 103), (96, 95, 103, 104), (97, 96, 104, 105), (98, 97, 105, 106), (99, 98, 106, 107), (92, 611, 100), (105, 104, 112, 113), (106, 105, 113, 114), (107, 106, 114, 115), (100, 611, 108), (101, 100, 108, 109), (102, 101, 109, 110), (103, 102, 110, 111), (104, 103, 111, 112), (109, 108, 116, 117), (110, 109, 117, 118), (111, 110, 118, 119), (112, 111, 119, 120), (113, 112, 120, 121), (114, 113, 121, 122), (115, 114, 122, 123), (108, 611, 116), (121, 120, 128, 129), (122, 121, 129, 130), (123, 122, 130, 131), (116, 611, 124), (117, 116, 124, 125), (118, 117, 125, 126), (119, 118, 126, 127), (120, 119, 127, 128), (126, 125, 133, 134), (127, 126, 134, 135), (128, 127, 135, 136), (129, 128, 136, 137), (130, 129, 137, 138), (131, 130, 138, 139), (124, 611, 132), (125, 124, 132, 133), (138, 137, 145, 146), (139, 138, 146, 147), (132, 611, 140), (133, 132, 140, 141), (134, 133, 141, 142), (135, 134, 142, 143), (136, 135, 143, 144), (137, 136, 144, 145), (143, 142, 150, 151), (144, 143, 151, 152), (145, 144, 152, 153), (146, 145, 153, 154), (147, 146, 154, 155), (140, 611, 148), (141, 140, 148, 149), (142, 141, 149, 150), (155, 154, 162, 163), (148, 611, 156), (149, 148, 156, 157), (150, 149, 157, 158), (151, 150, 158, 159), (152, 151, 159, 160), (153, 152, 160, 161), (154, 153, 161, 162), (159, 158, 166, 167), (160, 159, 167, 168), (161, 160, 168, 169), (162, 161, 169, 170), (163, 162, 170, 171), (156, 611, 164), (157, 156, 164, 165), (158, 157, 165, 166), (171, 170, 178, 179), (164, 611, 172), (165, 164, 172, 173), (166, 165, 173, 174), (167, 166, 174, 175), (168, 167, 175, 176), (169, 168, 176, 177), (170, 169, 177, 178), (176, 175, 183, 184), (177, 176, 184, 185), (178, 177, 185, 186), (179, 178, 186, 187), (172, 611, 180), (173, 172, 180, 181), (174, 173, 181, 182), (175, 174, 182, 183), (180, 611, 188), (181, 180, 188, 189), (182, 181, 189, 190), (183, 182, 190, 191), (184, 183, 191, 192), (185, 184, 192, 193), (186, 185, 193, 194), (187, 186, 194, 195), (192, 191, 199, 200), (193, 192, 200, 201), (194, 193, 201, 202), (195, 194, 202, 203), (188, 611, 196), (189, 188, 196, 197), (190, 189, 197, 198), (191, 190, 198, 199), (197, 196, 204, 205), (198, 197, 205, 206), (199, 198, 206, 207), (200, 199, 207, 208), (201, 200, 208, 209), (202, 201, 209, 210), (203, 202, 210, 211), (196, 611, 204), (209, 208, 216, 217), (210, 209, 217, 218), (211, 210, 218, 219), (204, 611, 212), (205, 204, 212, 213), (206, 205, 213, 214), (207, 206, 214, 215), (208, 207, 215, 216), (214, 213, 221, 222), (215, 214, 222, 223), (216, 215, 223, 224), (217, 216, 224, 225), (218, 217, 225, 226), (219, 218, 226, 227), (212, 611, 220), (213, 212, 220, 221), (226, 225, 233, 234), (227, 226, 234, 235), (220, 611, 228), (221, 220, 228, 229), (222, 221, 229, 230), (223, 222, 230, 231), (224, 223, 231, 232), (225, 224, 232, 233), (230, 229, 237, 238), (231, 230, 238, 239), (232, 231, 239, 240), (233, 232, 240, 241), (234, 233, 241, 242), (235, 234, 242, 243), (228, 611, 236), (229, 228, 236, 237), (242, 241, 249, 250), (243, 242, 250, 251), (236, 611, 244), (237, 236, 244, 245), (238, 237, 245, 246), (239, 238, 246, 247), (240, 239, 247, 248), (241, 240, 248, 249), (247, 246, 254, 255), (248, 247, 255, 256), (249, 248, 256, 257), (250, 249, 257, 258), (251, 250, 258, 259), (244, 611, 252), (245, 244, 252, 253), (246, 245, 253, 254), (259, 258, 266, 267), (252, 611, 260), (253, 252, 260, 261), (254, 253, 261, 262), (255, 254, 262, 263), (256, 255, 263, 264), (257, 256, 264, 265), (258, 257, 265, 266), (263, 262, 270, 271), (264, 263, 271, 272), (265, 264, 272, 273), (266, 265, 273, 274), (267, 266, 274, 275), (260, 611, 268), (261, 260, 268, 269), (262, 261, 269, 270), (275, 274, 282, 283), (268, 611, 276), (269, 268, 276, 277), (270, 269, 277, 278), (271, 270, 278, 279), (272, 271, 279, 280), (273, 272, 280, 281), (274, 273, 281, 282), (280, 279, 287, 288), (281, 280, 288, 289), (282, 281, 289, 290), (283, 282, 290, 291), (276, 611, 284), (277, 276, 284, 285), (278, 277, 285, 286), (279, 278, 286, 287), (285, 284, 292, 293), (286, 285, 293, 294), (287, 286, 294, 295), (288, 287, 295, 296), (289, 288, 296, 297), (290, 289, 297, 298), (291, 290, 298, 299), (284, 611, 292), (297, 296, 304, 305), (298, 297, 305, 306), (299, 298, 306, 307), (292, 611, 300), (293, 292, 300, 301), (294, 293, 301, 302), (295, 294, 302, 303), (296, 295, 303, 304), (301, 300, 308, 309), (302, 301, 309, 310), (303, 302, 310, 311), (304, 303, 311, 312), (305, 304, 312, 313), (306, 305, 313, 314), (307, 306, 314, 315), (300, 611, 308), (313, 312, 320, 321), (314, 313, 321, 322), (315, 314, 322, 323), (308, 611, 316), (309, 308, 316, 317), (310, 309, 317, 318), (311, 310, 318, 319), (312, 311, 319, 320), (318, 317, 325, 326), (319, 318, 326, 327), (320, 319, 327, 328), (321, 320, 328, 329), (322, 321, 329, 330), (323, 322, 330, 331), (316, 611, 324), (317, 316, 324, 325), (330, 329, 337, 338), (331, 330, 338, 339), (324, 611, 332), (325, 324, 332, 333), (326, 325, 333, 334), (327, 326, 334, 335), (328, 327, 335, 336), (329, 328, 336, 337), (334, 333, 341, 342), (335, 334, 342, 343), (336, 335, 343, 344), (337, 336, 344, 345), (338, 337, 345, 346), (339, 338, 346, 347), (332, 611, 340), (333, 332, 340, 341), (346, 345, 353, 354), (347, 346, 354, 355), (340, 611, 348), (341, 340, 348, 349), (342, 341, 349, 350), (343, 342, 350, 351), (344, 343, 351, 352), (345, 344, 352, 353), (351, 350, 358, 359), (352, 351, 359, 360), (353, 352, 360, 361), (354, 353, 361, 362), (355, 354, 362, 363), (348, 611, 356), (349, 348, 356, 357), (350, 349, 357, 358), (363, 362, 370, 371), (356, 611, 364), (357, 356, 364, 365), (358, 357, 365, 366), (359, 358, 366, 367), (360, 359, 367, 368), (361, 360, 368, 369), (362, 361, 369, 370), (368, 367, 375, 376), (369, 368, 376, 377), (370, 369, 377, 378), (371, 370, 378, 379), (364, 611, 372), (365, 364, 372, 373), (366, 365, 373, 374), (367, 366, 374, 375), (372, 611, 380), (373, 372, 380, 381), (374, 373, 381, 382), (375, 374, 382, 383), (376, 375, 383, 384), (377, 376, 384, 385), (378, 377, 385, 386), (379, 378, 386, 387), (384, 383, 391, 392), (385, 384, 392, 393), (386, 385, 393, 394), (387, 386, 394, 395), (380, 611, 388), (381, 380, 388, 389), (382, 381, 389, 390), (383, 382, 390, 391), (389, 388, 396, 397), (390, 389, 397, 398), (391, 390, 398, 399), (392, 391, 399, 400), (393, 392, 400, 401), (394, 393, 401, 402), (395, 394, 402, 403), (388, 611, 396), (401, 400, 408, 409), (402, 401, 409, 410), (403, 402, 410, 411), (396, 611, 404), (397, 396, 404, 405), (398, 397, 405, 406), (399, 398, 406, 407), (400, 399, 407, 408), (406, 405, 413, 414), (407, 406, 414, 415), (408, 407, 415, 416), (409, 408, 416, 417), (410, 409, 417, 418), (411, 410, 418, 419), (404, 611, 412), (405, 404, 412, 413), (418, 417, 425, 426), (419, 418, 426, 427), (412, 611, 420), (413, 412, 420, 421), (414, 413, 421, 422), (415, 414, 422, 423), (416, 415, 423, 424), (417, 416, 424, 425), (422, 421, 429, 430), (423, 422, 430, 431), (424, 423, 431, 432), (425, 424, 432, 433), (426, 425, 433, 434), (427, 426, 434, 435), (420, 611, 428), (421, 420, 428, 429), (434, 433, 441, 442), (435, 434, 442, 443), (428, 611, 436), (429, 428, 436, 437), (430, 429, 437, 438), (431, 430, 438, 439), (432, 431, 439, 440), (433, 432, 440, 441), (439, 438, 446, 447), (440, 439, 447, 448), (441, 440, 448, 449), (442, 441, 449, 450), (443, 442, 450, 451), (436, 611, 444), (437, 436, 444, 445), (438, 437, 445, 446), (451, 450, 458, 459), (444, 611, 452), (445, 444, 452, 453), (446, 445, 453, 454), (447, 446, 454, 455), (448, 447, 455, 456), (449, 448, 456, 457), (450, 449, 457, 458), (455, 454, 463, 464), (456, 455, 464, 465), (457, 456, 465, 466), (458, 457, 466, 467), (459, 458, 467, 468), (452, 611, 461), (453, 452, 461, 462), (454, 453, 462, 463), (468, 467, 482, 483), (461, 611, 476), (462, 461, 476, 477), (463, 462, 477, 478), (464, 463, 478, 479), (465, 464, 479, 480), (466, 465, 480, 481), (467, 466, 481, 482), (480, 479, 494, 495), (481, 480, 495, 496), (482, 481, 496, 497), (483, 482, 497, 498), (476, 611, 491), (477, 476, 491, 492), (478, 477, 492, 493), (479, 478, 493, 494), (492, 491, 506, 507), (493, 492, 507, 508), (494, 493, 508, 509), (495, 494, 509, 510), (496, 495, 510, 511), (497, 496, 511, 512), (498, 497, 512, 513), (491, 611, 506), (511, 510, 525, 526), (512, 511, 526, 527), (513, 512, 527, 528), (506, 611, 521), (507, 506, 521, 522), (508, 507, 522, 523), (509, 508, 523, 524), (510, 509, 524, 525), (522, 521, 536, 537), (523, 522, 537, 538), (524, 523, 538, 539), (525, 524, 539, 540), (526, 525, 540, 541), (147, 155, 850, 851), (527, 526, 541, 542), (1026, 1027, 625, 626), (528, 527, 542, 543), (521, 611, 536), (558, 573, 756, 757), (910, 911, 472, 473), (541, 540, 555, 556), (1025, 1026, 626, 665), (542, 541, 556, 557), (909, 910, 473, 518), (543, 542, 557, 558), (536, 611, 551), (994, 1009, 680, 696), (435, 443, 774, 775), (537, 536, 551, 552), (1016, 1025, 665, 666), (538, 537, 552, 553), (908, 909, 518, 519), (539, 538, 553, 554), (1015, 1016, 666, 684), (540, 539, 554, 555), (59, 67, 877, 878), (907, 908, 519, 563), (553, 552, 567, 568), (291, 299, 816, 817), (554, 553, 568, 569), (1014, 1015, 684, 460), (555, 554, 569, 570), (906, 907, 563, 564), (556, 555, 570, 571), (115, 123, 862, 863), (557, 556, 571, 572), (1013, 1014, 460, 469), (558, 557, 572, 573), (551, 611, 566), (347, 355, 801, 802), (905, 906, 564, 604), (552, 551, 566, 567), (829, 844, 714, 715), (572, 571, 586, 587), (1012, 1013, 469, 488), (573, 572, 587, 588), (566, 611, 581), (934, 949, 699, 700), (403, 411, 786, 787), (567, 566, 581, 582), (896, 905, 604, 605), (568, 567, 582, 583), (1039, 1054, 606, 609), (569, 568, 583, 584), (1011, 1012, 488, 489), (570, 569, 584, 585), (895, 896, 605, 636), (571, 570, 585, 586), (583, 582, 597, 598), (664, 679, 741, 742), (584, 583, 598, 599), (203, 211, 835, 836), (585, 584, 599, 600), (1010, 1011, 489, 579), (586, 585, 600, 601), (27, 35, 881, 890), (587, 586, 601, 602), (894, 895, 636, 638), (588, 587, 602, 603), (581, 611, 596), (1001, 1010, 579, 580), (769, 784, 726, 727), (582, 581, 596, 597), (893, 894, 638, 545), (602, 601, 617, 618), (259, 267, 820, 821), (603, 602, 618, 619), (596, 611, 612), (1000, 1001, 580, 595), (315, 323, 805, 806), (597, 596, 612, 613), (874, 889, 711, 712), (598, 597, 613, 614), (1095, 11, 891, 544), (599, 598, 614, 615), (999, 1000, 595, 474), (600, 599, 615, 616), (371, 379, 790, 791), (601, 600, 616, 617), (1100, 893, 545, 546), (979, 994, 696, 697), (615, 614, 629, 630), (498, 513, 760, 761), (616, 615, 630, 631), (998, 999, 474, 475), (617, 616, 631, 632), (427, 435, 775, 776), (618, 617, 632, 633), (997, 998, 475, 500), (619, 618, 633, 634), (612, 611, 627), (603, 619, 745, 746), (996, 997, 500, 501), (613, 612, 627, 628), (171, 179, 847, 848), (614, 613, 628, 629), (709, 724, 730, 731), (634, 633, 648, 649), (627, 611, 642), (227, 235, 832, 833), (283, 291, 817, 818), (628, 627, 642, 643), (995, 996, 501, 549), (629, 628, 643, 644), (814, 829, 715, 716), (630, 629, 644, 645), (339, 347, 802, 803), (631, 630, 645, 646), (83, 91, 866, 875), (632, 631, 646, 647), (986, 995, 549, 550), (633, 632, 647, 648), (1099, 1100, 546, 656), (646, 645, 660, 661), (919, 934, 700, 701), (647, 646, 661, 662), (1098, 1099, 656, 682), (648, 647, 662, 663), (985, 986, 550, 591), (649, 648, 663, 664), (642, 611, 657), (139, 147, 851, 860), (1097, 1098, 682, 683), (643, 642, 657, 658), (984, 985, 591, 592), (644, 643, 658, 659), (543, 558, 757, 758), (645, 644, 659, 660), (657, 611, 672), (1096, 1097, 683, 695), (195, 203, 836, 845), (658, 657, 672, 673), (983, 984, 592, 594), (659, 658, 673, 674), (649, 664, 742, 743), (660, 659, 674, 675), (1091, 1096, 695, 502), (661, 660, 675, 676), (754, 769, 727, 728), (662, 661, 676, 677), (251, 259, 821, 830), (663, 662, 677, 678), (982, 983, 594, 640), (664, 663, 678, 679), (676, 675, 690, 691), (307, 315, 806, 815), (677, 676, 691, 692), (1090, 1091, 502, 503), (678, 677, 692, 693), (1084, 1095, 544, 639), (679, 678, 693, 694), (672, 611, 687), (981, 982, 640, 641), (51, 59, 878, 879), (673, 672, 687, 688), (1089, 1090, 503, 534), (674, 673, 688, 689), (980, 981, 641, 667), (675, 674, 689, 690), (107, 115, 863, 864), (1088, 1089, 534, 535), (688, 687, 702, 703), (483, 498, 761, 770), (689, 688, 703, 704), (971, 980, 667, 565), (690, 689, 704, 705), (163, 171, 848, 849), (691, 690, 705, 706), (1087, 1088, 535, 622), (692, 691, 706, 707), (395, 403, 787, 788), (693, 692, 707, 708), (588, 603, 746, 755), (694, 693, 708, 709), (687, 611, 702), (970, 971, 565, 574), (1086, 1087, 622, 470), (707, 706, 721, 722), (219, 227, 833, 834), (708, 707, 722, 723), (969, 970, 574, 608), (709, 708, 723, 724), (702, 611, 717), (1085, 1086, 470, 471), (1024, 1039, 609, 637), (703, 702, 717, 718), (968, 969, 608, 610), (704, 703, 718, 719), (451, 459, 772, 773), (705, 704, 719, 720), (19, 27, 890, 892), (706, 705, 720, 721), (718, 717, 732, 733), (802, 801, 469, 460), (719, 718, 733, 734), (866, 865, 471, 470), (720, 719, 734, 735), (699, 698, 473, 472), (721, 720, 735, 736), (787, 786, 475, 474), (722, 721, 736, 737), (817, 816, 485, 484), (723, 722, 737, 738), (851, 850, 487, 486), (724, 723, 738, 739), (717, 611, 732), (800, 791, 489, 488), (727, 726, 499, 490), (737, 736, 751, 752), (785, 776, 501, 500), (738, 737, 752, 753), (879, 878, 503, 502), (739, 738, 753, 754), (732, 611, 747), (712, 711, 505, 504), (742, 741, 515, 514), (733, 732, 747, 748), (864, 863, 517, 516), (734, 733, 748, 749), (697, 696, 519, 518), (735, 734, 749, 750), (849, 848, 529, 520), (736, 735, 750, 751), (834, 833, 531, 530), (725, 716, 533, 532), (749, 748, 763, 764), (877, 876, 535, 534), (750, 749, 764, 765), (544, 891, 546, 545), (751, 750, 765, 766), (740, 731, 548, 547), (752, 751, 766, 767), (775, 774, 550, 549), (753, 752, 767, 768), (710, 701, 560, 559), (754, 753, 768, 769), (747, 611, 762), (862, 861, 562, 561), (680, 637, 564, 563), (748, 747, 762, 763), (759, 758, 574, 565), (768, 767, 782, 783), (847, 846, 576, 575), (769, 768, 783, 784), (762, 611, 777), (832, 831, 578, 577), (790, 789, 580, 579), (763, 762, 777, 778), (715, 714, 590, 589), (764, 763, 778, 779), (773, 772, 592, 591), (765, 764, 779, 780), (700, 699, 472, 593), (766, 765, 780, 781), (772, 771, 594, 592), (767, 766, 781, 782), (788, 787, 474, 595), (780, 779, 794, 795), (609, 606, 605, 604), (781, 780, 795, 796), (860, 851, 486, 607), (782, 781, 796, 797), (757, 756, 610, 608), (783, 782, 797, 798), (845, 836, 621, 620), (784, 783, 798, 799), (777, 611, 792), (875, 866, 470, 622), (830, 821, 624, 623), (778, 777, 792, 793), (815, 806, 626, 625), (779, 778, 793, 794), (850, 849, 520, 487), (799, 798, 813, 814), (792, 611, 807), (698, 697, 518, 473), (635, 639, 638, 636), (793, 792, 807, 808), (865, 864, 516, 471), (794, 793, 808, 809), (770, 761, 641, 640), (795, 794, 809, 810), (755, 746, 651, 650), (796, 795, 810, 811), (713, 712, 504, 652), (797, 796, 811, 812), (835, 834, 530, 653), (798, 797, 812, 813), (810, 809, 824, 825), (820, 819, 655, 654), (811, 810, 825, 826), (891, 892, 656, 546), (812, 811, 826, 827), (805, 804, 666, 665), (813, 812, 827, 828), (848, 847, 575, 529), (814, 813, 828, 829), (807, 611, 822), (696, 680, 563, 519), (760, 759, 565, 667), (808, 807, 822, 823), (711, 710, 559, 505), (809, 808, 823, 824), (833, 832, 577, 531), (829, 828, 843, 844), (822, 611, 837), (745, 744, 669, 668), (730, 729, 671, 670), (823, 822, 837, 838), (818, 817, 484, 681), (824, 823, 838, 839), (890, 881, 683, 682), (825, 824, 839, 840), (637, 609, 604, 564), (826, 825, 840, 841), (803, 802, 460, 684), (827, 826, 841, 842), (758, 757, 608, 574), (828, 827, 842, 843), (831, 830, 623, 578), (743, 742, 514, 685), (841, 840, 855, 856), (816, 815, 625, 485), (842, 841, 856, 857), (846, 845, 620, 576), (843, 842, 857, 858), (728, 727, 490, 686), (844, 843, 858, 859), (837, 611, 852), (786, 785, 500, 475), (771, 770, 640, 594), (838, 837, 852, 853), (880, 879, 502, 695), (839, 838, 853, 854), (801, 800, 488, 469), (840, 839, 854, 855), (852, 611, 867), (821, 820, 654, 624), (756, 755, 650, 610), (853, 852, 867, 868), (606, 635, 636, 605), (854, 853, 868, 869), (836, 835, 653, 621), (855, 854, 869, 870), (741, 740, 547, 515), (856, 855, 870, 871), (726, 725, 532, 499), (857, 856, 871, 872), (806, 805, 665, 626), (858, 857, 872, 873), (791, 790, 579, 489), (859, 858, 873, 874), (871, 870, 885, 886), (776, 775, 549, 501), (872, 871, 886, 887), (878, 877, 534, 503), (873, 872, 887, 888), (639, 544, 545, 638), (874, 873, 888, 889), (867, 611, 882), (863, 862, 561, 517), (819, 818, 681, 655), (868, 867, 882, 883), (761, 760, 667, 641), (869, 868, 883, 884), (746, 745, 668, 651), (870, 869, 884, 885), (731, 730, 670, 548), (892, 890, 682, 656), (883, 882, 897, 898), (716, 715, 589, 533), (884, 883, 898, 899), (804, 803, 684, 666), (885, 884, 899, 900), (876, 875, 622, 535), (886, 885, 900, 901), (701, 700, 593, 560), (887, 886, 901, 902), (789, 788, 595, 580), (888, 887, 902, 903), (774, 773, 591, 550), (889, 888, 903, 904), (882, 611, 897), (861, 860, 607, 562), (744, 743, 685, 669), (902, 901, 916, 917), (729, 728, 686, 671), (903, 902, 917, 918), (881, 880, 695, 683), (904, 903, 918, 919), (897, 611, 912), (714, 713, 652, 590), (1076, 1085, 471, 516), (898, 897, 912, 913), (967, 968, 610, 650), (899, 898, 913, 914), (75, 83, 875, 876), (900, 899, 914, 915), (859, 874, 712, 713), (901, 900, 915, 916), (1075, 1076, 516, 517), (914, 913, 928, 929), (131, 139, 860, 861), (915, 914, 929, 930), (966, 967, 650, 651), (916, 915, 930, 931), (1074, 1075, 517, 561), (917, 916, 931, 932), (528, 543, 758, 759), (918, 917, 932, 933), (363, 371, 791, 800), (919, 918, 933, 934), (912, 611, 927), (965, 966, 651, 668), (1073, 1074, 561, 562), (913, 912, 927, 928), (964, 979, 697, 698), (933, 932, 947, 948), (419, 427, 776, 785), (934, 933, 948, 949), (927, 611, 942), (956, 965, 668, 669), (1072, 1073, 562, 607), (928, 927, 942, 943), (1069, 1084, 639, 635), (929, 928, 943, 944), (955, 956, 669, 685), (930, 929, 944, 945), (1071, 1072, 607, 486), (931, 930, 945, 946), (694, 709, 731, 740), (932, 931, 946, 947), (944, 943, 958, 959), (43, 51, 879, 880), (945, 944, 959, 960), (954, 955, 685, 514), (946, 945, 960, 961), (1070, 1071, 486, 487), (947, 946, 961, 962), (953, 954, 514, 515), (948, 947, 962, 963), (1061, 1070, 487, 520), (949, 948, 963, 964), (942, 611, 957), (331, 339, 803, 804), (799, 814, 716, 725), (943, 942, 957, 958), (275, 283, 818, 819), (963, 962, 977, 978), (904, 919, 701, 710), (964, 963, 978, 979), (957, 611, 972), (952, 953, 515, 547), (1060, 1061, 520, 529), (958, 957, 972, 973), (387, 395, 788, 789), (959, 958, 973, 974), (1009, 1024, 637, 680), (960, 959, 974, 975), (951, 952, 547, 548), (961, 960, 975, 976), (1059, 1060, 529, 575), (962, 961, 976, 977), (187, 195, 845, 846), (443, 451, 773, 774), (975, 974, 989, 990), (950, 951, 548, 670), (976, 975, 990, 991), (1058, 1059, 575, 576), (977, 976, 991, 992), (11, 19, 892, 891), (978, 977, 992, 993), (634, 649, 743, 744), (979, 978, 993, 994), (972, 611, 987), (941, 950, 670, 671), (1057, 1058, 576, 620), (973, 972, 987, 988), (739, 754, 728, 729), (974, 973, 988, 989), (243, 251, 830, 831), (994, 993, 1008, 1009), (987, 611, 1002), (940, 941, 671, 686), (1056, 1057, 620, 621), (988, 987, 1002, 1003), (299, 307, 815, 816), (989, 988, 1003, 1004), (844, 859, 713, 714), (990, 989, 1004, 1005), (355, 363, 800, 801), (991, 990, 1005, 1006), (939, 940, 686, 490), (992, 991, 1006, 1007), (1055, 1056, 621, 653), (993, 992, 1007, 1008), (1005, 1004, 1019, 1020), (99, 107, 864, 865), (1006, 1005, 1020, 1021), (949, 964, 698, 699), (1007, 1006, 1021, 1022), (938, 939, 490, 499), (1008, 1007, 1022, 1023), (1046, 1055, 653, 530), (1009, 1008, 1023, 1024), (1002, 611, 1017), (411, 419, 785, 786), (937, 938, 499, 532), (1003, 1002, 1017, 1018), (1045, 1046, 530, 531), (1004, 1003, 1018, 1019), (468, 483, 770, 771), (1024, 1023, 1038, 1039), (1017, 611, 1032), (573, 588, 755, 756), (155, 163, 849, 850), (1018, 1017, 1032, 1033), (211, 219, 834, 835), (1019, 1018, 1033, 1034), (936, 937, 532, 533), (1020, 1019, 1034, 1035), (1044, 1045, 531, 577), (1021, 1020, 1035, 1036), (679, 694, 740, 741), (1022, 1021, 1036, 1037), (267, 275, 819, 820), (1023, 1022, 1037, 1038), (935, 936, 533, 589), (1043, 1044, 577, 578), (1036, 1035, 1050, 1051), (784, 799, 725, 726), (1037, 1036, 1051, 1052), (323, 331, 804, 805), (1038, 1037, 1052, 1053), (926, 935, 589, 590), (1039, 1038, 1053, 1054), (1032, 611, 1047), (1042, 1043, 578, 623), (67, 75, 876, 877), (1033, 1032, 1047, 1048), (925, 926, 590, 652), (1034, 1033, 1048, 1049), (1041, 1042, 623, 624), (1035, 1034, 1049, 1050), (123, 131, 861, 862), (924, 925, 652, 504), (1048, 1047, 1062, 1063), (1040, 1041, 624, 654), (1049, 1048, 1063, 1064), (513, 528, 759, 760), (1050, 1049, 1064, 1065), (619, 634, 744, 745), (1051, 1050, 1065, 1066), (179, 187, 846, 847), (1052, 1051, 1066, 1067), (923, 924, 504, 505), (1053, 1052, 1067, 1068), (1031, 1040, 654, 655), (1054, 1053, 1068, 1069), (1047, 611, 1062), (1054, 1069, 635, 606), (1067, 1066, 1081, 1082), (724, 739, 729, 730), (1068, 1067, 1082, 1083), (235, 243, 831, 832), (1069, 1068, 1083, 1084), (1062, 611, 1077), (922, 923, 505, 559), (1030, 1031, 655, 681), (1063, 1062, 1077, 1078), (1029, 1030, 681, 484), (1064, 1063, 1078, 1079), (921, 922, 559, 560), (1065, 1064, 1079, 1080), (35, 43, 880, 881), (1066, 1065, 1080, 1081), (1078, 1077, 1092, 0), (1028, 1029, 484, 485), (1079, 1078, 0, 1093), (920, 921, 560, 593), (1080, 1079, 1093, 1094), (91, 99, 865, 866), (1081, 1080, 1094, 1), (1027, 1028, 485, 625), (1082, 1081, 1, 2), (459, 468, 771, 772), (1083, 1082, 2, 3), (911, 920, 593, 472), (1084, 1083, 3, 1095), (1077, 611, 1092), (889, 904, 710, 711), (379, 387, 789, 790)])
me_sphere_001.polygons.foreach_set('use_smooth', [True] * 1100)
me_sphere_001.materials.append(mat_black)
me_sphere_001.use_remesh_preserve_volume = False
me_sphere_001.use_remesh_preserve_attributes = False
me_sphere_001.use_mirror_vertex_groups = False
me_sphere_001.update()

# ---- objects
ob_sphere = bpy.data.objects.new('Sphere', me_sphere_001)

# ---- transforms, parenting, visibility, modifiers, constraints
ob_sphere.location = (0.0, 0.0, -7.451e-09)
ob_sphere.scale = (0.2, 0.2, 0.2)
ob_sphere.lineart.crease_threshold = 0.0
_m = ob_sphere.modifiers.new('Subsurf', 'SUBSURF')
_m.uv_smooth = 'PRESERVE_CORNERS'
_m.quality = 2
_m.levels = 2
_m.show_only_control_edges = False

# ---- collection membership
col_collection_1.objects.link(ob_sphere)

# ---- scene / render settings (as saved in the file)
scene.frame_start = 1; scene.frame_end = 250; scene.frame_set(1)
scene.render.engine = 'BLENDER_EEVEE_NEXT'
scene.render.resolution_percentage = 50
scene.render.dither_intensity = 0.0
scene.cycles.use_denoising = False
scene.cycles.samples = 128
scene.cycles.sampling_pattern = 'TABULATED_SOBOL'
scene.cycles.use_adaptive_sampling = False
scene.cycles.use_light_tree = False
scene.cycles.blur_glossy = 0.0
scene.cycles.sample_clamp_indirect = 0.0
scene.view_settings.view_transform = 'Standard'
bpy.context.view_layer.update()

# ---- added for rendering (the .blend has no active camera and no usable light): camera, sun
cam_auto = bpy.data.cameras.new('AutoCamera')
cam_auto.lens = 50.0
cam_auto.sensor_width = 36.0
cam_auto.clip_end = 1000.0
ob_auto_camera = bpy.data.objects.new('AutoCamera', cam_auto)
scene.collection.objects.link(ob_auto_camera)
ob_auto_camera.location = (0.583213, -0.699856, 0.584324)
ob_auto_camera.rotation_euler = (1.09748, -7.21219e-08, 0.694738)
scene.camera = ob_auto_camera
light_auto_sun = bpy.data.lights.new('AutoSun', 'SUN')
light_auto_sun.energy = 3.0
light_auto_sun.angle = 0.0523599
ob_auto_sun = bpy.data.objects.new('AutoSun', light_auto_sun)
scene.collection.objects.link(ob_auto_sun)
ob_auto_sun.rotation_euler = (0.872665, 0.174533, 0.523599)
bpy.context.view_layer.update()
